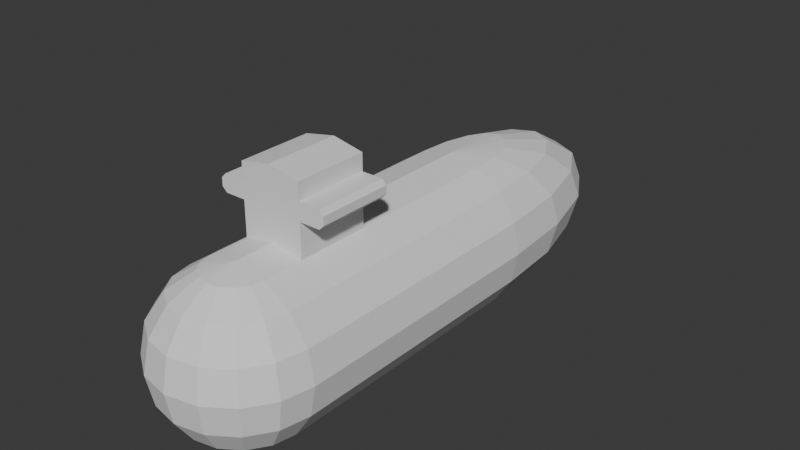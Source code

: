 # Source: SubmarineModel.blend  (saved by Blender 4.1.23; exported with 4.5.12 LTS)
import bpy
from mathutils import Matrix  # noqa: F401  (used for matrix-valued properties, if any)

bpy.ops.wm.read_factory_settings(use_empty=True)
scene = bpy.context.scene
scene.name = 'Scene'

# ---- collections
col_collection = bpy.data.collections.new('Collection'); scene.collection.children.link(col_collection)

# ---- world
world_world = bpy.data.worlds.new('World'); scene.world = world_world
world_world.use_nodes = True; world_world.node_tree.nodes.clear()
_N = world_world.node_tree.nodes; _L = world_world.node_tree.links
n0 = _N.new('ShaderNodeOutputWorld'); n0.name = 'World Output'; n0.location = (300, 300)
n1 = _N.new('ShaderNodeBackground'); n1.name = 'Background'; n1.location = (10, 300)
n1.inputs[0].default_value = (0.05088, 0.05088, 0.05088, 1.0)
_L.new(n1.outputs[0], n0.inputs[0])
n0.is_active_output = True
world_world.color = (0.05088, 0.05088, 0.05088)
world_world.use_sun_shadow = False
world_world.sun_shadow_jitter_overblur = 0.0

# ---- meshes
me_sphere_001 = bpy.data.meshes.new('Sphere.001')
me_sphere_001.from_pydata([(0.3827, -0.9239, 8.509e-08), (0.7071, -0.7071, 1.203e-07), (0.9239, -0.3827, 1.359e-07), (1.0, 6.514e-15, 1.49e-07), (0.9239, 0.3827, 1.025e-07), (0.7071, 0.7071, 5.85e-08), (0.3827, 0.9239, 4.319e-09), (-0.7071, -0.7071, -2.969e-07), (-0.9239, -0.3827, -3.409e-07), (-1.0, -2.215e-14, -5.066e-07), (-0.9239, 0.3827, -3.744e-07), (-0.7071, 0.7071, -3.587e-07), (-0.3827, 0.9239, -2.192e-07), (0.0, -1.0, 4.371e-08), (-0.3827, -0.9239, -1.384e-07), (0.0, 1.0, -4.371e-08), (0.9239, -0.3827, -3.367), (0.8536, -0.3827, -4.259), (0.9239, 0.3827, -3.367), (0.8536, 0.3827, -4.259), (1.0, -1.08e-07, -3.367), (0.6533, 0.7071, -4.05), (0.5, 0.7071, -4.628), (0.7071, 0.7071, -3.367), (0.3827, 0.9239, -3.367), (0.3827, -0.9239, -3.367), (0.3536, -0.9239, -3.736), (0.6533, -0.7071, -4.05), (0.7071, -0.7071, -3.367), (0.3536, 0.9239, -3.736), (0.5, -0.7071, -4.628), (0.2706, -0.7071, -5.015), (0.9239, -1.502e-07, -4.332), (0.2706, 0.7071, -5.015), (0.6533, 0.3827, -5.015), (0.2706, 0.9239, -4.05), (0.3536, 0.3827, -5.52), (6.603e-07, 0.3827, -5.698), (0.1464, -0.9239, -4.259), (0.2706, -0.9239, -4.05), (0.6533, -0.3827, -5.015), (0.3536, -0.3827, -5.52), (0.3827, -2.098e-07, -5.698), (0.7071, -1.859e-07, -5.151), (0.1464, 0.9239, -4.259), (6.603e-07, 0.9239, -4.332), (6.603e-07, -2.182e-07, -5.89), (6.603e-07, 0.7071, -5.151), (6.603e-07, -0.9239, -4.332), (6.603e-07, -0.3827, -5.698), (-0.3827, 0.9239, -3.367), (-0.7071, 0.7071, -3.367), (-0.8536, 0.3827, -4.259), (-0.9239, -1.502e-07, -4.332), (-0.6533, -0.7071, -4.05), (-0.7071, -0.7071, -3.367), (-0.6533, 0.7071, -4.05), (-0.8536, -0.3827, -4.259), (-0.9239, 0.3827, -3.367), (-0.7071, -1.859e-07, -5.151), (-0.6533, -0.3827, -5.015), (-0.2706, -0.9239, -4.05), (-0.1464, -0.9239, -4.259), (-1.0, -1.08e-07, -3.367), (-0.3536, -0.3827, -5.52), (-0.2706, -0.7071, -5.015), (-0.2706, 0.9239, -4.05), (-0.5, 0.7071, -4.628), (-0.2706, 0.7071, -5.015), (-0.3536, 0.3827, -5.52), (-0.6533, 0.3827, -5.015), (-0.5, -0.7071, -4.628), (-0.3536, 0.9239, -3.736), (-0.3827, -2.098e-07, -5.698), (-0.3536, -0.9239, -3.736), (-0.1464, 0.9239, -4.259), (-0.9239, -0.3827, -3.367), (-0.3827, -0.9239, -3.367), (6.603e-07, -1.0, -3.367), (1.107e-06, -0.7071, -5.151), (6.603e-07, 1.0, -3.367), (0.3827, 0.9239, -1.405), (0.9239, -0.3827, -1.405), (0.7071, 0.7071, -1.405), (-1.0, -4.179e-08, -1.405), (-0.9239, 0.3827, -1.405), (-0.7071, 0.7071, -1.405), (0.9239, 0.3827, -1.405), (1.0, -4.179e-08, -1.405), (-0.9239, -0.3827, -1.405), (-0.7071, -0.7071, -1.405), (3.302e-07, -1.0, -1.405), (-0.3827, -0.9239, -1.405), (0.7071, -0.7071, -1.405), (0.3827, -0.9239, -1.405), (-0.3827, 0.9239, -1.405), (3.302e-07, 1.0, -1.405), (0.3827, 0.9239, -0.4981), (0.7071, 0.7071, -0.4981), (-0.9239, 0.3827, -0.4981), (0.9239, 0.3827, -0.4981), (1.651e-07, -1.0, -0.4981), (0.7071, -0.7071, -0.4981), (-0.3827, 0.9239, -0.4981), (0.9239, -0.3827, -0.4981), (-1.0, -1.197e-08, -0.4981), (-0.7071, 0.7071, -0.4981), (1.0, -1.197e-08, -0.4981), (-0.9239, -0.3827, -0.4981), (-0.7071, -0.7071, -0.4981), (-0.3827, -0.9239, -0.4981), (0.3827, -0.9239, -0.4981), (1.651e-07, 1.0, -0.4981), (0.9239, -0.3827, -2.974), (-1.0, -1.006e-07, -2.974), (-0.7071, 0.7071, -2.974), (1.0, -1.006e-07, -2.974), (-0.9239, -0.3827, -2.974), (-0.7071, -0.7071, -2.974), (-0.3827, -0.9239, -2.974), (0.3827, -0.9239, -2.974), (4.961e-07, 1.0, -2.974), (0.3827, 0.9239, -2.974), (0.7071, 0.7071, -2.974), (-0.9239, 0.3827, -2.974), (0.9239, 0.3827, -2.974), (4.961e-07, -1.0, -2.974), (0.7071, -0.7071, -2.974), (-0.3827, 0.9239, -2.974), (1.651e-07, 1.841, -0.4981), (3.302e-07, 1.841, -1.405), (-0.3827, 1.765, -1.405), (0.3827, 1.765, -1.405), (0.3827, 1.765, -0.4981), (-0.3827, 1.765, -0.4981), (3.302e-07, 1.841, -1.405), (-0.3827, 1.765, -1.405), (0.3827, 1.765, -1.405), (0.3827, 1.765, -0.4981), (-0.3827, 1.765, -0.4981), (1.651e-07, 1.841, -0.4981), (3.302e-07, 1.421, -1.405), (0.3827, 1.345, -1.405), (-0.3827, 1.345, -1.405), (-0.3827, 1.345, -0.4981), (0.3827, 1.345, -0.4981), (1.651e-07, 1.421, -0.4981), (3.302e-07, 1.631, -1.405), (-0.3827, 1.555, -1.405), (-0.3827, 1.555, -0.4981), (1.651e-07, 1.631, -0.4981), (0.3827, 1.555, -1.405), (0.3827, 1.555, -0.4981), (0.3827, 1.555, -1.405), (0.3827, 1.345, -1.405), (0.3827, 1.555, -0.4981), (0.3827, 1.345, -0.4981), (-0.3827, 1.345, -0.4981), (-0.3827, 1.345, -1.405), (-0.3827, 1.555, -1.405), (-0.3827, 1.555, -0.4981), (0.3827, 1.555, -1.405), (0.3827, 1.345, -1.405), (0.3827, 1.555, -0.4981), (0.3827, 1.345, -0.4981), (0.1464, -0.9239, 0.3536), (0.2706, -0.9239, 0.2707), (0.5, -0.7071, 0.4999), (0.6533, -0.3827, 0.6531), (0.7071, 3.09e-08, 0.7069), (0.6533, 0.3827, 0.6531), (0.5, 0.7071, 0.4999), (0.2706, 0.9239, 0.2707), (0.3536, 0.9239, 0.1466), (0.6533, 0.7071, 0.2707), (0.8536, 0.3827, 0.3536), (0.9239, 1.673e-08, 0.3827), (0.8536, -0.3827, 0.3536), (0.6533, -0.7071, 0.2707), (0.3536, -0.9239, 0.1466), (0.3827, -0.9239, 0.0002111), (0.7071, -0.7071, 0.0002111), (0.9239, -0.3827, 0.0002112), (1.0, 9.23e-12, 0.0002112), (0.9239, 0.3827, 0.0002111), (0.7071, 0.7071, 0.0002111), (0.3827, 0.9239, 0.000211), (-0.7071, -0.7071, 0.0002107), (-0.9239, -0.3827, 0.0002107), (-1.0, 9.202e-12, 0.0002105), (-0.9239, 0.3827, 0.0002106), (-0.7071, 0.7071, 0.0002107), (-0.3827, 0.9239, 0.0002108), (0.0, -1.0, 0.0002111), (-0.3827, -0.9239, 0.0002109), (-0.3536, -0.9239, 0.1466), (-0.3536, 0.9239, 0.1466), (-0.6533, 0.7071, 0.2707), (-0.8536, 0.3827, 0.3536), (-0.9239, 1.673e-08, 0.3827), (-0.8536, -0.3827, 0.3536), (-0.6533, -0.7071, 0.2707), (-0.5, -0.7071, 0.4999), (-0.6533, -0.3827, 0.6531), (-0.7071, 3.09e-08, 0.7069), (-0.6533, 0.3827, 0.6531), (-0.5, 0.7071, 0.4999), (-0.2706, 0.9239, 0.2707), (-0.2706, -0.9239, 0.2707), (-0.1464, -0.9239, 0.3536), (-0.1464, 0.9239, 0.3536), (-0.2706, 0.7071, 0.6531), (-0.3536, 0.3827, 0.8533), (-0.3827, 4.037e-08, 0.9236), (-0.3536, -0.3827, 0.8533), (-0.2706, -0.7071, 0.6531), (-2.235e-07, -0.7071, 0.7069), (-2.384e-07, -0.3827, 0.9236), (-3.576e-07, 4.37e-08, 0.9997), (-2.384e-07, 0.3827, 0.9236), (-2.235e-07, 0.7071, 0.7069), (-1.192e-07, 0.9239, 0.3827), (-1.192e-07, -0.9239, 0.3827), (0.1464, 0.9239, 0.3536), (0.2706, 0.7071, 0.6531), (0.3536, 0.3827, 0.8533), (0.3827, 4.037e-08, 0.9236), (0.3536, -0.3827, 0.8533), (0.2706, -0.7071, 0.6531), (0.0, 1.0, 0.000211), (0.3827, 1.345, -0.4981), (1.651e-07, 1.421, -0.4981), (-0.3827, 1.345, -0.4981), (0.3827, 1.345, -1.405), (-0.3827, 1.345, -1.405), (3.302e-07, 1.421, -1.405), (0.3827, 1.345, -0.4981), (1.651e-07, 1.421, -0.4981), (-0.3827, 1.345, -0.4981), (0.3827, 1.345, -1.405), (-0.3827, 1.345, -1.405), (3.302e-07, 1.421, -1.405), (-0.6349, 1.345, -0.4981), (-0.6349, 1.345, -1.405), (-0.6349, 1.555, -1.405), (-0.6349, 1.555, -0.4981), (0.639, 1.555, -1.405), (0.639, 1.345, -1.405), (0.639, 1.555, -0.4981), (0.639, 1.345, -0.4981)], [], [(121, 122, 24, 80), (113, 127, 28, 16), (122, 123, 23, 24), (114, 124, 58, 63), (116, 113, 16, 20), (123, 125, 18, 23), (115, 128, 50, 51), (117, 114, 63, 76), (120, 126, 78, 25), (124, 115, 51, 58), (125, 116, 20, 18), (118, 117, 76, 55), (119, 118, 55, 77), (126, 119, 77, 78), (127, 120, 25, 28), (128, 121, 80, 50), (38, 31, 30, 39), (30, 40, 17, 27), (34, 22, 21, 19), (22, 35, 29, 21), (39, 30, 27, 26), (33, 44, 35, 22), (27, 17, 16, 28), (21, 29, 24, 23), (26, 27, 28, 25), (19, 21, 23, 18), (29, 80, 24), (32, 19, 18, 20), (17, 32, 20, 16), (78, 39, 26), (78, 26, 25), (43, 34, 19, 32), (31, 41, 40, 30), (42, 36, 34, 43), (36, 33, 22, 34), (44, 80, 35), (40, 43, 32, 17), (78, 38, 39), (48, 79, 31, 38), (41, 42, 43, 40), (37, 47, 33, 36), (35, 80, 29), (46, 37, 36, 42), (49, 46, 42, 41), (45, 80, 44), (47, 45, 44, 33), (79, 49, 41, 31), (78, 48, 38), (78, 77, 74), (77, 55, 54, 74), (56, 72, 66, 67), (63, 58, 52, 53), (50, 80, 72), (74, 54, 71, 61), (59, 70, 69, 73), (67, 66, 75, 68), (68, 75, 45, 47), (65, 64, 49, 79), (73, 69, 37, 46), (78, 61, 62), (61, 71, 65, 62), (69, 68, 47, 37), (62, 65, 79, 48), (64, 73, 46, 49), (60, 59, 73, 64), (66, 80, 75), (71, 60, 64, 65), (53, 52, 70, 59), (78, 62, 48), (52, 56, 67, 70), (75, 80, 45), (51, 50, 72, 56), (70, 67, 68, 69), (78, 74, 61), (54, 57, 60, 71), (72, 80, 66), (76, 63, 53, 57), (58, 51, 56, 52), (55, 76, 57, 54), (57, 53, 59, 60), (147, 148, 136, 135), (102, 111, 94, 93), (101, 110, 92, 91), (110, 109, 90, 92), (109, 108, 89, 90), (100, 107, 88, 87), (99, 106, 86, 85), (111, 101, 91, 94), (108, 105, 84, 89), (106, 103, 95, 86), (98, 100, 87, 83), (107, 104, 82, 88), (105, 99, 85, 84), (97, 98, 83, 81), (104, 102, 93, 82), (151, 147, 135, 137), (15, 6, 97, 112), (2, 1, 102, 104), (6, 5, 98, 97), (9, 10, 99, 105), (3, 2, 104, 107), (5, 4, 100, 98), (11, 12, 103, 106), (8, 9, 105, 108), (0, 13, 101, 111), (10, 11, 106, 99), (4, 3, 107, 100), (7, 8, 108, 109), (14, 7, 109, 110), (13, 14, 110, 101), (1, 0, 111, 102), (12, 15, 112, 103), (95, 96, 121, 128), (93, 94, 120, 127), (91, 92, 119, 126), (92, 90, 118, 119), (90, 89, 117, 118), (87, 88, 116, 125), (85, 86, 115, 124), (94, 91, 126, 120), (89, 84, 114, 117), (86, 95, 128, 115), (83, 87, 125, 123), (88, 82, 113, 116), (84, 85, 124, 114), (81, 83, 123, 122), (82, 93, 127, 113), (96, 81, 122, 121), (134, 140, 130, 131), (140, 133, 132, 130), (148, 149, 139, 136), (152, 151, 137, 138), (149, 150, 129, 139), (150, 152, 138, 129), (131, 130, 135, 136), (130, 132, 137, 135), (132, 133, 138, 137), (134, 131, 136, 139), (133, 140, 129, 138), (140, 134, 139, 129), (112, 97, 230, 231), (103, 112, 231, 232), (97, 81, 233, 230), (95, 103, 232, 234), (81, 96, 235, 233), (96, 95, 234, 235), (148, 240, 158, 159), (152, 236, 156, 155), (156, 154, 162, 164), (160, 159, 244, 245), (151, 152, 155, 153), (240, 238, 157, 158), (238, 149, 160, 157), (239, 151, 153, 154), (149, 148, 159, 160), (236, 239, 154, 156), (154, 153, 161, 162), (155, 156, 164, 163), (153, 155, 163, 161), (161, 163, 248, 246), (164, 162, 247, 249), (182, 183, 176, 177), (193, 180, 179), (179, 178, 167, 166), (181, 182, 177, 178), (185, 186, 173, 174), (178, 177, 168, 167), (166, 167, 228, 165), (169, 170, 225, 226), (224, 223, 221, 220), (227, 226, 218, 217), (223, 229, 221), (193, 166, 165), (168, 169, 226, 227), (225, 224, 220, 219), (228, 227, 217, 216), (165, 228, 216, 222), (170, 171, 224, 225), (167, 168, 227, 228), (171, 172, 223, 224), (173, 229, 172), (193, 165, 222), (177, 176, 169, 168), (226, 225, 219, 218), (184, 185, 174, 175), (172, 229, 223), (193, 179, 166), (174, 173, 172, 171), (176, 175, 170, 169), (186, 229, 173), (183, 184, 175, 176), (180, 181, 178, 179), (175, 174, 171, 170), (215, 214, 203, 202), (205, 206, 197, 198), (202, 203, 200, 201), (193, 208, 195), (207, 229, 196), (213, 212, 205, 204), (198, 197, 191, 190), (197, 196, 192, 191), (201, 200, 188, 187), (200, 199, 189, 188), (193, 195, 194), (195, 201, 187, 194), (199, 198, 190, 189), (206, 207, 196, 197), (196, 229, 192), (203, 204, 199, 200), (214, 213, 204, 203), (209, 215, 202, 208), (211, 210, 207, 206), (212, 211, 206, 205), (208, 202, 201, 195), (210, 229, 207), (218, 219, 212, 213), (193, 209, 208), (193, 222, 209), (204, 205, 198, 199), (222, 216, 215, 209), (221, 229, 210), (220, 221, 210, 211), (217, 218, 213, 214), (219, 220, 211, 212), (216, 217, 214, 215), (145, 146, 231, 230), (146, 144, 232, 231), (142, 145, 230, 233), (144, 143, 234, 232), (141, 142, 233, 235), (143, 141, 235, 234), (236, 237, 146, 145), (237, 238, 144, 146), (239, 236, 145, 142), (238, 240, 143, 144), (241, 239, 142, 141), (240, 241, 141, 143), (158, 157, 242, 243)])
_uv = me_sphere_001.uv_layers.new(name='UVMap')
_uv.uv.foreach_set('vector', [0.4687, 1.0, 0.5, 0.875, 0.5, 0.875, 0.4687, 1.0, 0.5, 0.375, 0.5, 0.25, 0.5, 0.25, 0.5, 0.375, 0.5, 0.875, 0.5, 0.75, 0.5, 0.75, 0.5, 0.875, 0.0, 0.5, 0.0, 0.625, 0.0, 0.625, 0.0, 0.5, 0.5, 0.5, 0.5, 0.375, 0.5, 0.375, 0.5, 0.5, 0.5, 0.75, 0.5, 0.625, 0.5, 0.625, 0.5, 0.75, 0.0, 0.75, 0.0, 0.875, 0.0, 0.875, 0.0, 0.75, 0.0, 0.375, 0.0, 0.5, 0.0, 0.5, 0.0, 0.375, 0.5, 0.125, 0.4687, 0.0, 0.4687, 0.0, 0.5, 0.125, 0.0, 0.625, 0.0, 0.75, 0.0, 0.75, 0.0, 0.625, 0.5, 0.625, 0.5, 0.5, 0.5, 0.5, 0.5, 0.625, 0.0, 0.25, 0.0, 0.375, 0.0, 0.375, 0.0, 0.25, 0.0, 0.125, 0.0, 0.25, 0.0, 0.25, 0.0, 0.125, 0.03125, 0.0, 0.0, 0.125, 0.0, 0.125, 0.03125, 0.0, 0.5, 0.25, 0.5, 0.125, 0.5, 0.125, 0.5, 0.25, 0.0, 0.875, 0.03125, 1.0, 0.03125, 1.0, 0.0, 0.875, 0.6875, 0.125, 0.6875, 0.25, 0.625, 0.25, 0.625, 0.125, 0.625, 0.25, 0.625, 0.375, 0.5625, 0.375, 0.5625, 0.25, 0.625, 0.625, 0.625, 0.75, 0.5625, 0.75, 0.5625, 0.625, 0.625, 0.75, 0.625, 0.875, 0.5625, 0.875, 0.5625, 0.75, 0.625, 0.125, 0.625, 0.25, 0.5625, 0.25, 0.5625, 0.125, 0.6875, 0.75, 0.6875, 0.875, 0.625, 0.875, 0.625, 0.75, 0.5625, 0.25, 0.5625, 0.375, 0.5, 0.375, 0.5, 0.25, 0.5625, 0.75, 0.5625, 0.875, 0.5, 0.875, 0.5, 0.75, 0.5625, 0.125, 0.5625, 0.25, 0.5, 0.25, 0.5, 0.125, 0.5625, 0.625, 0.5625, 0.75, 0.5, 0.75, 0.5, 0.625, 0.5625, 0.875, 0.5312, 1.0, 0.5, 0.875, 0.5625, 0.5, 0.5625, 0.625, 0.5, 0.625, 0.5, 0.5, 0.5625, 0.375, 0.5625, 0.5, 0.5, 0.5, 0.5, 0.375, 0.5938, 0.0, 0.625, 0.125, 0.5625, 0.125, 0.5312, 0.0, 0.5625, 0.125, 0.5, 0.125, 0.625, 0.5, 0.625, 0.625, 0.5625, 0.625, 0.5625, 0.5, 0.6875, 0.25, 0.6875, 0.375, 0.625, 0.375, 0.625, 0.25, 0.6875, 0.5, 0.6875, 0.625, 0.625, 0.625, 0.625, 0.5, 0.6875, 0.625, 0.6875, 0.75, 0.625, 0.75, 0.625, 0.625, 0.6875, 0.875, 0.6562, 1.0, 0.625, 0.875, 0.625, 0.375, 0.625, 0.5, 0.5625, 0.5, 0.5625, 0.375, 0.6562, 0.0, 0.6875, 0.125, 0.625, 0.125, 0.75, 0.125, 0.75, 0.25, 0.6875, 0.25, 0.6875, 0.125, 0.6875, 0.375, 0.6875, 0.5, 0.625, 0.5, 0.625, 0.375, 0.75, 0.625, 0.75, 0.75, 0.6875, 0.75, 0.6875, 0.625, 0.625, 0.875, 0.5938, 1.0, 0.5625, 0.875, 0.75, 0.5, 0.75, 0.625, 0.6875, 0.625, 0.6875, 0.5, 0.75, 0.375, 0.75, 0.5, 0.6875, 0.5, 0.6875, 0.375, 0.75, 0.875, 0.7188, 1.0, 0.6875, 0.875, 0.75, 0.75, 0.75, 0.875, 0.6875, 0.875, 0.6875, 0.75, 0.75, 0.25, 0.75, 0.375, 0.6875, 0.375, 0.6875, 0.25, 0.7188, 0.0, 0.75, 0.125, 0.6875, 0.125, 0.9687, 0.0, 1.0, 0.125, 0.9375, 0.125, 1.0, 0.125, 1.0, 0.25, 0.9375, 0.25, 0.9375, 0.125, 0.9375, 0.75, 0.9375, 0.875, 0.875, 0.875, 0.875, 0.75, 1.0, 0.5, 1.0, 0.625, 0.9375, 0.625, 0.9375, 0.5, 1.0, 0.875, 0.9687, 1.0, 0.9375, 0.875, 0.9375, 0.125, 0.9375, 0.25, 0.875, 0.25, 0.875, 0.125, 0.875, 0.5, 0.875, 0.625, 0.8125, 0.625, 0.8125, 0.5, 0.875, 0.75, 0.875, 0.875, 0.8125, 0.875, 0.8125, 0.75, 0.8125, 0.75, 0.8125, 0.875, 0.75, 0.875, 0.75, 0.75, 0.8125, 0.25, 0.8125, 0.375, 0.75, 0.375, 0.75, 0.25, 0.8125, 0.5, 0.8125, 0.625, 0.75, 0.625, 0.75, 0.5, 0.8437, 0.0, 0.875, 0.125, 0.8125, 0.125, 0.875, 0.125, 0.875, 0.25, 0.8125, 0.25, 0.8125, 0.125, 0.8125, 0.625, 0.8125, 0.75, 0.75, 0.75, 0.75, 0.625, 0.8125, 0.125, 0.8125, 0.25, 0.75, 0.25, 0.75, 0.125, 0.8125, 0.375, 0.8125, 0.5, 0.75, 0.5, 0.75, 0.375, 0.875, 0.375, 0.875, 0.5, 0.8125, 0.5, 0.8125, 0.375, 0.875, 0.875, 0.8437, 1.0, 0.8125, 0.875, 0.875, 0.25, 0.875, 0.375, 0.8125, 0.375, 0.8125, 0.25, 0.9375, 0.5, 0.9375, 0.625, 0.875, 0.625, 0.875, 0.5, 0.7812, 0.0, 0.8125, 0.125, 0.75, 0.125, 0.9375, 0.625, 0.9375, 0.75, 0.875, 0.75, 0.875, 0.625, 0.8125, 0.875, 0.7812, 1.0, 0.75, 0.875, 1.0, 0.75, 1.0, 0.875, 0.9375, 0.875, 0.9375, 0.75, 0.875, 0.625, 0.875, 0.75, 0.8125, 0.75, 0.8125, 0.625, 0.9062, 0.0, 0.9375, 0.125, 0.875, 0.125, 0.9375, 0.25, 0.9375, 0.375, 0.875, 0.375, 0.875, 0.25, 0.9375, 0.875, 0.9062, 1.0, 0.875, 0.875, 1.0, 0.375, 1.0, 0.5, 0.9375, 0.5, 0.9375, 0.375, 1.0, 0.625, 1.0, 0.75, 0.9375, 0.75, 0.9375, 0.625, 1.0, 0.25, 1.0, 0.375, 0.9375, 0.375, 0.9375, 0.25, 0.9375, 0.375, 0.9375, 0.5, 0.875, 0.5, 0.875, 0.375, 0.03125, 1.0, 0.0, 0.875, 0.0, 0.875, 0.03125, 1.0, 0.5, 0.25, 0.5, 0.125, 0.5, 0.125, 0.5, 0.25, 0.03125, 0.0, 0.0, 0.125, 0.0, 0.125, 0.03125, 0.0, 0.0, 0.125, 0.0, 0.25, 0.0, 0.25, 0.0, 0.125, 0.0, 0.25, 0.0, 0.375, 0.0, 0.375, 0.0, 0.25, 0.5, 0.625, 0.5, 0.5, 0.5, 0.5, 0.5, 0.625, 0.0, 0.625, 0.0, 0.75, 0.0, 0.75, 0.0, 0.625, 0.5, 0.125, 0.4687, 0.0, 0.4687, 0.0, 0.5, 0.125, 0.0, 0.375, 0.0, 0.5, 0.0, 0.5, 0.0, 0.375, 0.0, 0.75, 0.0, 0.875, 0.0, 0.875, 0.0, 0.75, 0.5, 0.75, 0.5, 0.625, 0.5, 0.625, 0.5, 0.75, 0.5, 0.5, 0.5, 0.375, 0.5, 0.375, 0.5, 0.5, 0.0, 0.5, 0.0, 0.625, 0.0, 0.625, 0.0, 0.5, 0.5, 0.875, 0.5, 0.75, 0.5, 0.75, 0.5, 0.875, 0.5, 0.375, 0.5, 0.25, 0.5, 0.25, 0.5, 0.375, 0.5, 0.875, 0.4687, 1.0, 0.4687, 1.0, 0.5, 0.875, 0.4687, 1.0, 0.5, 0.875, 0.5, 0.875, 0.4687, 1.0, 0.5, 0.375, 0.5, 0.25, 0.5, 0.25, 0.5, 0.375, 0.5, 0.875, 0.5, 0.75, 0.5, 0.75, 0.5, 0.875, 0.0, 0.5, 0.0, 0.625, 0.0, 0.625, 0.0, 0.5, 0.5, 0.5, 0.5, 0.375, 0.5, 0.375, 0.5, 0.5, 0.5, 0.75, 0.5, 0.625, 0.5, 0.625, 0.5, 0.75, 0.0, 0.75, 0.0, 0.875, 0.0, 0.875, 0.0, 0.75, 0.0, 0.375, 0.0, 0.5, 0.0, 0.5, 0.0, 0.375, 0.5, 0.125, 0.4687, 0.0, 0.4687, 0.0, 0.5, 0.125, 0.0, 0.625, 0.0, 0.75, 0.0, 0.75, 0.0, 0.625, 0.5, 0.625, 0.5, 0.5, 0.5, 0.5, 0.5, 0.625, 0.0, 0.25, 0.0, 0.375, 0.0, 0.375, 0.0, 0.25, 0.0, 0.125, 0.0, 0.25, 0.0, 0.25, 0.0, 0.125, 0.03125, 0.0, 0.0, 0.125, 0.0, 0.125, 0.03125, 0.0, 0.5, 0.25, 0.5, 0.125, 0.5, 0.125, 0.5, 0.25, 0.0, 0.875, 0.03125, 1.0, 0.03125, 1.0, 0.0, 0.875, 0.0, 0.875, 0.03125, 1.0, 0.03125, 1.0, 0.0, 0.875, 0.5, 0.25, 0.5, 0.125, 0.5, 0.125, 0.5, 0.25, 0.03125, 0.0, 0.0, 0.125, 0.0, 0.125, 0.03125, 0.0, 0.0, 0.125, 0.0, 0.25, 0.0, 0.25, 0.0, 0.125, 0.0, 0.25, 0.0, 0.375, 0.0, 0.375, 0.0, 0.25, 0.5, 0.625, 0.5, 0.5, 0.5, 0.5, 0.5, 0.625, 0.0, 0.625, 0.0, 0.75, 0.0, 0.75, 0.0, 0.625, 0.5, 0.125, 0.4687, 0.0, 0.4687, 0.0, 0.5, 0.125, 0.0, 0.375, 0.0, 0.5, 0.0, 0.5, 0.0, 0.375, 0.0, 0.75, 0.0, 0.875, 0.0, 0.875, 0.0, 0.75, 0.5, 0.75, 0.5, 0.625, 0.5, 0.625, 0.5, 0.75, 0.5, 0.5, 0.5, 0.375, 0.5, 0.375, 0.5, 0.5, 0.0, 0.5, 0.0, 0.625, 0.0, 0.625, 0.0, 0.5, 0.5, 0.875, 0.5, 0.75, 0.5, 0.75, 0.5, 0.875, 0.5, 0.375, 0.5, 0.25, 0.5, 0.25, 0.5, 0.375, 0.4687, 1.0, 0.5, 0.875, 0.5, 0.875, 0.4687, 1.0, 0.0, 0.875, 0.03125, 1.0, 0.03125, 1.0, 0.0, 0.875, 0.4687, 1.0, 0.5, 0.875, 0.5, 0.875, 0.4687, 1.0, 0.0, 0.875, 0.0, 0.875, 0.0, 0.875, 0.0, 0.875, 0.5, 0.875, 0.5, 0.875, 0.5, 0.875, 0.5, 0.875, 0.0, 0.875, 0.03125, 1.0, 0.03125, 1.0, 0.0, 0.875, 0.4687, 1.0, 0.5, 0.875, 0.5, 0.875, 0.4687, 1.0, 0.0, 0.875, 0.03125, 1.0, 0.03125, 1.0, 0.0, 0.875, 0.4687, 1.0, 0.5, 0.875, 0.5, 0.875, 0.4687, 1.0, 0.5, 0.875, 0.5, 0.875, 0.5, 0.875, 0.5, 0.875, 0.0, 0.875, 0.0, 0.875, 0.0, 0.875, 0.0, 0.875, 0.5, 0.875, 0.4687, 1.0, 0.4687, 1.0, 0.5, 0.875, 0.03125, 1.0, 0.0, 0.875, 0.0, 0.875, 0.03125, 1.0, 0.4687, 1.0, 0.5, 0.875, 0.5, 0.875, 0.4687, 1.0, 0.0, 0.875, 0.03125, 1.0, 0.03125, 1.0, 0.0, 0.875, 0.5, 0.875, 0.5, 0.875, 0.5, 0.875, 0.5, 0.875, 0.0, 0.875, 0.0, 0.875, 0.0, 0.875, 0.0, 0.875, 0.5, 0.875, 0.4687, 1.0, 0.4687, 1.0, 0.5, 0.875, 0.03125, 1.0, 0.0, 0.875, 0.0, 0.875, 0.03125, 1.0, 0.0, 0.875, 0.0, 0.875, 0.0, 0.875, 0.0, 0.875, 0.5, 0.875, 0.5, 0.875, 0.5, 0.875, 0.5, 0.875, 0.5, 0.875, 0.5, 0.875, 0.5, 0.875, 0.5, 0.875, 0.0, 0.875, 0.0, 0.875, 0.0, 0.875, 0.0, 0.875, 0.5, 0.875, 0.5, 0.875, 0.5, 0.875, 0.5, 0.875, 0.0, 0.875, 0.0, 0.875, 0.0, 0.875, 0.0, 0.875, 0.0, 0.875, 0.0, 0.875, 0.0, 0.875, 0.0, 0.875, 0.5, 0.875, 0.5, 0.875, 0.5, 0.875, 0.5, 0.875, 0.0, 0.875, 0.0, 0.875, 0.0, 0.875, 0.0, 0.875, 0.5, 0.875, 0.5, 0.875, 0.5, 0.875, 0.5, 0.875, 0.5, 0.875, 0.5, 0.875, 0.5, 0.875, 0.5, 0.875, 0.5, 0.875, 0.5, 0.875, 0.5, 0.875, 0.5, 0.875, 0.5, 0.875, 0.5, 0.875, 0.5, 0.875, 0.5, 0.875, 0.5, 0.875, 0.5, 0.875, 0.5, 0.875, 0.5, 0.875, 0.5, 0.875, 0.5, 0.875, 0.5, 0.875, 0.5, 0.875, 0.5, 0.375, 0.5, 0.5, 0.4375, 0.5, 0.4375, 0.375, 0.4687, 0.0, 0.5, 0.125, 0.4375, 0.125, 0.4375, 0.125, 0.4375, 0.25, 0.375, 0.25, 0.375, 0.125, 0.5, 0.25, 0.5, 0.375, 0.4375, 0.375, 0.4375, 0.25, 0.5, 0.75, 0.5, 0.875, 0.4375, 0.875, 0.4375, 0.75, 0.4375, 0.25, 0.4375, 0.375, 0.375, 0.375, 0.375, 0.25, 0.375, 0.125, 0.375, 0.25, 0.3125, 0.25, 0.3125, 0.125, 0.375, 0.5, 0.375, 0.625, 0.3125, 0.625, 0.3125, 0.5, 0.3125, 0.75, 0.3125, 0.875, 0.25, 0.875, 0.25, 0.75, 0.3125, 0.375, 0.3125, 0.5, 0.25, 0.5, 0.25, 0.375, 0.3125, 0.875, 0.2812, 1.0, 0.25, 0.875, 0.3437, 0.0, 0.375, 0.125, 0.3125, 0.125, 0.375, 0.375, 0.375, 0.5, 0.3125, 0.5, 0.3125, 0.375, 0.3125, 0.625, 0.3125, 0.75, 0.25, 0.75, 0.25, 0.625, 0.3125, 0.25, 0.3125, 0.375, 0.25, 0.375, 0.25, 0.25, 0.3125, 0.125, 0.3125, 0.25, 0.25, 0.25, 0.25, 0.125, 0.375, 0.625, 0.375, 0.75, 0.3125, 0.75, 0.3125, 0.625, 0.375, 0.25, 0.375, 0.375, 0.3125, 0.375, 0.3125, 0.25, 0.375, 0.75, 0.375, 0.875, 0.3125, 0.875, 0.3125, 0.75, 0.4375, 0.875, 0.4062, 1.0, 0.375, 0.875, 0.2812, 0.0, 0.3125, 0.125, 0.25, 0.125, 0.4375, 0.375, 0.4375, 0.5, 0.375, 0.5, 0.375, 0.375, 0.3125, 0.5, 0.3125, 0.625, 0.25, 0.625, 0.25, 0.5, 0.5, 0.625, 0.5, 0.75, 0.4375, 0.75, 0.4375, 0.625, 0.375, 0.875, 0.3437, 1.0, 0.3125, 0.875, 0.4062, 0.0, 0.4375, 0.125, 0.375, 0.125, 0.4375, 0.75, 0.4375, 0.875, 0.375, 0.875, 0.375, 0.75, 0.4375, 0.5, 0.4375, 0.625, 0.375, 0.625, 0.375, 0.5, 0.5, 0.875, 0.4687, 1.0, 0.4375, 0.875, 0.5, 0.5, 0.5, 0.625, 0.4375, 0.625, 0.4375, 0.5, 0.5, 0.125, 0.5, 0.25, 0.4375, 0.25, 0.4375, 0.125, 0.4375, 0.625, 0.4375, 0.75, 0.375, 0.75, 0.375, 0.625, 0.1875, 0.25, 0.1875, 0.375, 0.125, 0.375, 0.125, 0.25, 0.125, 0.625, 0.125, 0.75, 0.0625, 0.75, 0.0625, 0.625, 0.125, 0.25, 0.125, 0.375, 0.0625, 0.375, 0.0625, 0.25, 0.09375, 0.0, 0.125, 0.125, 0.0625, 0.125, 0.125, 0.875, 0.09375, 1.0, 0.0625, 0.875, 0.1875, 0.5, 0.1875, 0.625, 0.125, 0.625, 0.125, 0.5, 0.0625, 0.625, 0.0625, 0.75, 0.0, 0.75, 0.0, 0.625, 0.0625, 0.75, 0.0625, 0.875, 0.0, 0.875, 0.0, 0.75, 0.0625, 0.25, 0.0625, 0.375, 0.0, 0.375, 0.0, 0.25, 0.0625, 0.375, 0.0625, 0.5, 0.0, 0.5, 0.0, 0.375, 0.03125, 0.0, 0.0625, 0.125, 0.0, 0.125, 0.0625, 0.125, 0.0625, 0.25, 0.0, 0.25, 0.0, 0.125, 0.0625, 0.5, 0.0625, 0.625, 0.0, 0.625, 0.0, 0.5, 0.125, 0.75, 0.125, 0.875, 0.0625, 0.875, 0.0625, 0.75, 0.0625, 0.875, 0.03125, 1.0, 0.0, 0.875, 0.125, 0.375, 0.125, 0.5, 0.0625, 0.5, 0.0625, 0.375, 0.1875, 0.375, 0.1875, 0.5, 0.125, 0.5, 0.125, 0.375, 0.1875, 0.125, 0.1875, 0.25, 0.125, 0.25, 0.125, 0.125, 0.1875, 0.75, 0.1875, 0.875, 0.125, 0.875, 0.125, 0.75, 0.1875, 0.625, 0.1875, 0.75, 0.125, 0.75, 0.125, 0.625, 0.125, 0.125, 0.125, 0.25, 0.0625, 0.25, 0.0625, 0.125, 0.1875, 0.875, 0.1562, 1.0, 0.125, 0.875, 0.25, 0.5, 0.25, 0.625, 0.1875, 0.625, 0.1875, 0.5, 0.1562, 0.0, 0.1875, 0.125, 0.125, 0.125, 0.2187, 0.0, 0.25, 0.125, 0.1875, 0.125, 0.125, 0.5, 0.125, 0.625, 0.0625, 0.625, 0.0625, 0.5, 0.25, 0.125, 0.25, 0.25, 0.1875, 0.25, 0.1875, 0.125, 0.25, 0.875, 0.2187, 1.0, 0.1875, 0.875, 0.25, 0.75, 0.25, 0.875, 0.1875, 0.875, 0.1875, 0.75, 0.25, 0.375, 0.25, 0.5, 0.1875, 0.5, 0.1875, 0.375, 0.25, 0.625, 0.25, 0.75, 0.1875, 0.75, 0.1875, 0.625, 0.25, 0.25, 0.25, 0.375, 0.1875, 0.375, 0.1875, 0.25, 0.5, 0.875, 0.4687, 1.0, 0.4687, 1.0, 0.5, 0.875, 0.03125, 1.0, 0.0, 0.875, 0.0, 0.875, 0.03125, 1.0, 0.5, 0.875, 0.5, 0.875, 0.5, 0.875, 0.5, 0.875, 0.0, 0.875, 0.0, 0.875, 0.0, 0.875, 0.0, 0.875, 0.4687, 1.0, 0.5, 0.875, 0.5, 0.875, 0.4687, 1.0, 0.0, 0.875, 0.03125, 1.0, 0.03125, 1.0, 0.0, 0.875, 0.5, 0.875, 0.4687, 1.0, 0.4687, 1.0, 0.5, 0.875, 0.03125, 1.0, 0.0, 0.875, 0.0, 0.875, 0.03125, 1.0, 0.5, 0.875, 0.5, 0.875, 0.5, 0.875, 0.5, 0.875, 0.0, 0.875, 0.0, 0.875, 0.0, 0.875, 0.0, 0.875, 0.4687, 1.0, 0.5, 0.875, 0.5, 0.875, 0.4687, 1.0, 0.0, 0.875, 0.03125, 1.0, 0.03125, 1.0, 0.0, 0.875, 0.0, 0.875, 0.0, 0.875, 0.0, 0.875, 0.0, 0.875])
me_sphere_001.update()
me_sphere_002 = bpy.data.meshes.new('Sphere.002')
me_sphere_002.from_pydata([(3.302e-07, 1.631, -1.405), (-0.3827, 1.555, -1.405), (-0.3827, 1.555, -0.4981), (1.651e-07, 1.631, -0.4981), (0.3827, 1.555, -1.405), (0.3827, 1.555, -0.4981), (-0.3827, 1.345, -0.4981), (-0.3827, 1.345, -1.405), (-0.3827, 1.555, -1.405), (-0.3827, 1.555, -0.4981), (0.3827, 1.555, -1.405), (0.3827, 1.345, -1.405), (0.3827, 1.555, -0.4981), (0.3827, 1.345, -0.4981), (0.3827, 1.345, -0.4981), (1.651e-07, 1.421, -0.4981), (-0.3827, 1.345, -0.4981), (0.3827, 1.345, -1.405), (-0.3827, 1.345, -1.405), (3.302e-07, 1.421, -1.405), (-0.691, 1.401, -0.4981), (-0.6349, 1.345, -0.4981), (-0.6349, 1.345, -1.405), (-0.691, 1.401, -1.405), (-0.691, 1.499, -1.405), (-0.6349, 1.555, -1.405), (-0.6349, 1.555, -0.4981), (-0.691, 1.499, -0.4981), (0.639, 1.555, -1.405), (0.6952, 1.499, -1.405), (0.6952, 1.401, -1.405), (0.639, 1.345, -1.405), (0.6952, 1.499, -0.4981), (0.639, 1.555, -0.4981), (0.639, 1.345, -0.4981), (0.6952, 1.401, -0.4981)], [], [(15, 14, 5, 3), (16, 15, 3, 2), (17, 19, 0, 4), (19, 18, 1, 0), (6, 9, 26, 27, 20, 21), (11, 10, 28, 29, 30, 31), (8, 7, 22, 23, 24, 25), (23, 20, 27, 24), (12, 13, 34, 35, 32, 33), (35, 30, 29, 32), (20, 23, 22, 21), (26, 25, 24, 27), (30, 35, 34, 31), (28, 33, 32, 29)])
_uv = me_sphere_002.uv_layers.new(name='UVMap')
_uv.uv.foreach_set('vector', [0.4687, 1.0, 0.5, 0.875, 0.5, 0.875, 0.4687, 1.0, 0.0, 0.875, 0.03125, 1.0, 0.03125, 1.0, 0.0, 0.875, 0.5, 0.875, 0.4687, 1.0, 0.4687, 1.0, 0.5, 0.875, 0.03125, 1.0, 0.0, 0.875, 0.0, 0.875, 0.03125, 1.0, 0.0, 0.875, 0.0, 0.875, 0.0, 0.875, 0.0, 0.875, 0.0, 0.875, 0.0, 0.875, 0.5, 0.875, 0.5, 0.875, 0.5, 0.875, 0.5, 0.875, 0.5, 0.875, 0.5, 0.875, 0.0, 0.875, 0.0, 0.875, 0.0, 0.875, 0.0, 0.875, 0.0, 0.875, 0.0, 0.875, 0.0, 0.875, 0.0, 0.875, 0.0, 0.875, 0.0, 0.875, 0.5, 0.875, 0.5, 0.875, 0.5, 0.875, 0.5, 0.875, 0.5, 0.875, 0.5, 0.875, 0.5, 0.875, 0.5, 0.875, 0.5, 0.875, 0.5, 0.875, 0.0, 0.875, 0.0, 0.875, 0.0, 0.875, 0.0, 0.875, 0.0, 0.875, 0.0, 0.875, 0.0, 0.875, 0.0, 0.875, 0.5, 0.875, 0.5, 0.875, 0.5, 0.875, 0.5, 0.875, 0.5, 0.875, 0.5, 0.875, 0.5, 0.875, 0.5, 0.875])
me_sphere_002.update()

# ---- objects
ob_sphere = bpy.data.objects.new('Sphere', me_sphere_001)
ob_sphere_001 = bpy.data.objects.new('Sphere.001', me_sphere_002)

# ---- transforms, parenting, visibility, modifiers, constraints
ob_sphere.location = (-3.054e-16, -0.135, 0.0)
ob_sphere.rotation_euler = (1.571, 0.0, 0.0)
ob_sphere.scale = (0.2805, 0.2805, 0.2805)
ob_sphere_001.location = (-3.054e-16, -0.135, 0.0)
ob_sphere_001.rotation_euler = (1.571, 0.0, 0.0)
ob_sphere_001.scale = (0.2805, 0.2805, 0.2805)

# ---- collection membership
col_collection.objects.link(ob_sphere)
col_collection.objects.link(ob_sphere_001)

# ---- scene / render settings (as saved in the file)
scene.frame_start = 1; scene.frame_end = 250; scene.frame_set(1)
scene.render.engine = 'BLENDER_EEVEE_NEXT'
scene.cycles.sampling_pattern = 'TABULATED_SOBOL'
scene.eevee.ray_tracing_options.trace_max_roughness = 0.0
bpy.context.view_layer.update()

# ---- added for rendering (the .blend has no active camera and no usable light): camera, sun
cam_auto = bpy.data.cameras.new('AutoCamera')
cam_auto.lens = 50.0
cam_auto.sensor_width = 36.0
cam_auto.clip_end = 1000.0
ob_auto_camera = bpy.data.objects.new('AutoCamera', cam_auto)
scene.collection.objects.link(ob_auto_camera)
ob_auto_camera.location = (2.00282, -1.85245, 1.72027)
ob_auto_camera.rotation_euler = (1.09748, -7.21219e-08, 0.694738)
scene.camera = ob_auto_camera
light_auto_sun = bpy.data.lights.new('AutoSun', 'SUN')
light_auto_sun.energy = 3.0
light_auto_sun.angle = 0.0523599
ob_auto_sun = bpy.data.objects.new('AutoSun', light_auto_sun)
scene.collection.objects.link(ob_auto_sun)
ob_auto_sun.rotation_euler = (0.872665, 0.174533, 0.523599)
bpy.context.view_layer.update()
